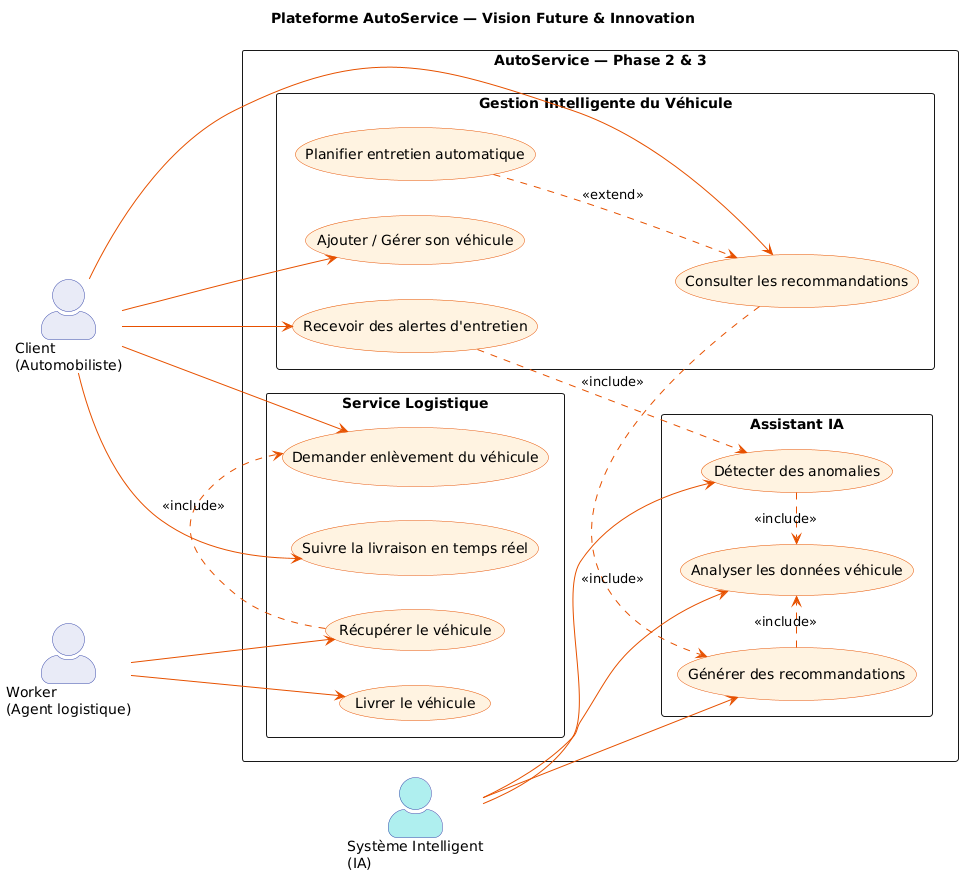

The diagram above was rendered by PlantUML. Its source (embedded in the PNG):
@startuml
' ============================================================
' DIAGRAMME 3 : VISION FUTURE — INNOVATION & INTELLIGENCE
' ============================================================

title Plateforme AutoService — Vision Future & Innovation

left to right direction
skinparam actorStyle awesome
skinparam packageStyle rectangle
skinparam usecase {
  BackgroundColor #FFF3E0
  BorderColor #E65100
  ArrowColor #E65100
}
skinparam actor {
  BackgroundColor #E8EAF6
  BorderColor #3949AB
}

' ─── ACTEURS ───
actor "Client\n(Automobiliste)"     as Client
actor "Système Intelligent\n(IA)"  as IA      #PaleTurquoise
actor "Worker\n(Agent logistique)" as Worker

' ─── SYSTÈME ───
rectangle "AutoService — Phase 2 & 3" {

  package "Gestion Intelligente du Véhicule" {
    usecase "Ajouter / Gérer son véhicule"      as UC1
    usecase "Recevoir des alertes d'entretien"  as UC2
    usecase "Consulter les recommandations"     as UC3
    usecase "Planifier entretien automatique"   as UC4
  }

  package "Assistant IA" {
    usecase "Analyser les données véhicule"     as UC5
    usecase "Générer des recommandations"       as UC6
    usecase "Détecter des anomalies"            as UC7
  }

  package "Service Logistique" {
    usecase "Demander enlèvement du véhicule"   as UC8
    usecase "Récupérer le véhicule"             as UC9
    usecase "Livrer le véhicule"                as UC10
    usecase "Suivre la livraison en temps réel" as UC11
  }
}

' ─── RELATIONS CLIENT ───
Client --> UC1
Client --> UC2
Client --> UC3
Client --> UC8
Client --> UC11
UC4    ..> UC3 : <<extend>>

' ─── RELATIONS IA ───
IA --> UC5
IA --> UC6
IA --> UC7
UC6    .> UC5 : <<include>>
UC7    .> UC5 : <<include>>
UC2    .> UC7 : <<include>>
UC3    .> UC6 : <<include>>

' ─── RELATIONS WORKER ───
Worker --> UC9
Worker --> UC10
UC9    .> UC8 : <<include>>
@enduml